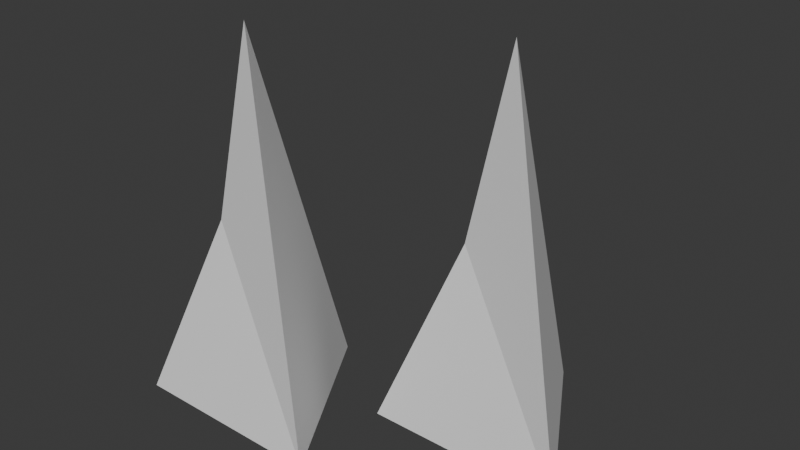# Source: Pinchos_Pack2.blend  (saved by Blender 4.2.66; exported with 4.5.12 LTS)
import bpy
from mathutils import Matrix  # noqa: F401  (used for matrix-valued properties, if any)

bpy.ops.wm.read_factory_settings(use_empty=True)
scene = bpy.context.scene
scene.name = 'Scene'

# ---- collections
col_pincho_2 = bpy.data.collections.new('Pincho 2'); scene.collection.children.link(col_pincho_2)

# ---- world
world_world = bpy.data.worlds.new('World'); scene.world = world_world
world_world.use_nodes = True; world_world.node_tree.nodes.clear()
_N = world_world.node_tree.nodes; _L = world_world.node_tree.links
n0 = _N.new('ShaderNodeOutputWorld'); n0.name = 'World Output'; n0.location = (300, 300)
n1 = _N.new('ShaderNodeBackground'); n1.name = 'Background'; n1.location = (10, 300)
n1.inputs[0].default_value = (0.05088, 0.05088, 0.05088, 1.0)
_L.new(n1.outputs[0], n0.inputs[0])
n0.is_active_output = True
world_world.color = (0.05088, 0.05088, 0.05088)
world_world.sun_shadow_jitter_overblur = 0.0

# ---- meshes
me_cone_047 = bpy.data.meshes.new('Cone.047')
me_cone_047.from_pydata([(0.0, 0.6082, -1.0), (0.5267, -0.3041, -1.0), (-0.5267, -0.3041, -1.0), (0.0, 0.0, 1.0), (-0.193, -0.05612, -0.01585), (1.052, 1.164, -1.0), (1.578, 0.2513, -1.0), (0.5251, 0.2513, -1.0), (1.052, 0.5554, 1.0), (0.8588, 0.4993, -0.01585)], [], [(0, 3, 1), (1, 3, 4, 2), (2, 4, 3, 0), (5, 8, 6), (6, 8, 9, 7), (7, 9, 8, 5)])
_uv = me_cone_047.uv_layers.new(name='UVMap')
_uv.uv.foreach_set('vector', [0.25, 0.49, 0.25, 0.25, 0.4578, 0.13, 0.4578, 0.13, 0.25, 0.25, 0.1461, 0.19, 0.04215, 0.13, 0.04215, 0.13, 0.1461, 0.19, 0.25, 0.25, 0.25, 0.49, 0.25, 0.49, 0.25, 0.25, 0.4578, 0.13, 0.4578, 0.13, 0.25, 0.25, 0.1461, 0.19, 0.04215, 0.13, 0.04215, 0.13, 0.1461, 0.19, 0.25, 0.25, 0.25, 0.49])
me_cone_047.update()

# ---- objects
ob_cone_047 = bpy.data.objects.new('Cone.047', me_cone_047)

# ---- transforms, parenting, visibility, modifiers, constraints
ob_cone_047.location = (-0.9445, -0.3857, 0.9998)

# ---- collection membership
col_pincho_2.objects.link(ob_cone_047)

# ---- scene / render settings (as saved in the file)
scene.frame_start = 1; scene.frame_end = 250; scene.frame_set(1)
scene.render.engine = 'BLENDER_EEVEE_NEXT'
bpy.context.view_layer.update()

# ---- added for rendering (the .blend has no active camera and no usable light): camera, sun
cam_auto = bpy.data.cameras.new('AutoCamera')
cam_auto.lens = 50.0
cam_auto.sensor_width = 36.0
cam_auto.clip_end = 1000.0
ob_auto_camera = bpy.data.objects.new('AutoCamera', cam_auto)
scene.collection.objects.link(ob_auto_camera)
ob_auto_camera.location = (2.59172, -3.56832, 3.40803)
ob_auto_camera.rotation_euler = (1.09748, -7.21219e-08, 0.694738)
scene.camera = ob_auto_camera
light_auto_sun = bpy.data.lights.new('AutoSun', 'SUN')
light_auto_sun.energy = 3.0
light_auto_sun.angle = 0.0523599
ob_auto_sun = bpy.data.objects.new('AutoSun', light_auto_sun)
scene.collection.objects.link(ob_auto_sun)
ob_auto_sun.rotation_euler = (0.872665, 0.174533, 0.523599)
bpy.context.view_layer.update()
